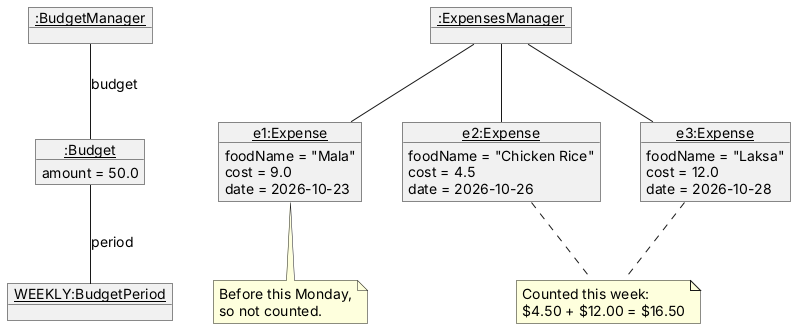

The diagram above was rendered by PlantUML. Its source (embedded in the PNG):
@startuml
' Objects after "set-budget weekly 50" and three logged expenses, on Wednesday 2026-10-28.
skinparam shadowing false
skinparam defaultFontSize 14
skinparam nodesep 40
skinparam ranksep 60

object "<u>:BudgetManager</u>" as bm
object "<u>:Budget</u>" as b {
    amount = 50.0
}
object "<u>WEEKLY:BudgetPeriod</u>" as p

object "<u>:ExpensesManager</u>" as em
object "<u>e1:Expense</u>" as e1 {
    foodName = "Mala"
    cost = 9.0
    date = 2026-10-23
}
object "<u>e2:Expense</u>" as e2 {
    foodName = "Chicken Rice"
    cost = 4.5
    date = 2026-10-26
}
object "<u>e3:Expense</u>" as e3 {
    foodName = "Laksa"
    cost = 12.0
    date = 2026-10-28
}

bm -- b : budget
b -- p : period
em -- e1
em -- e2
em -- e3

note bottom of e1
  Before this Monday,
  so not counted.
end note
note "Counted this week:\n$4.50 + $12.00 = $16.50" as N
e2 .. N
e3 .. N
@enduml